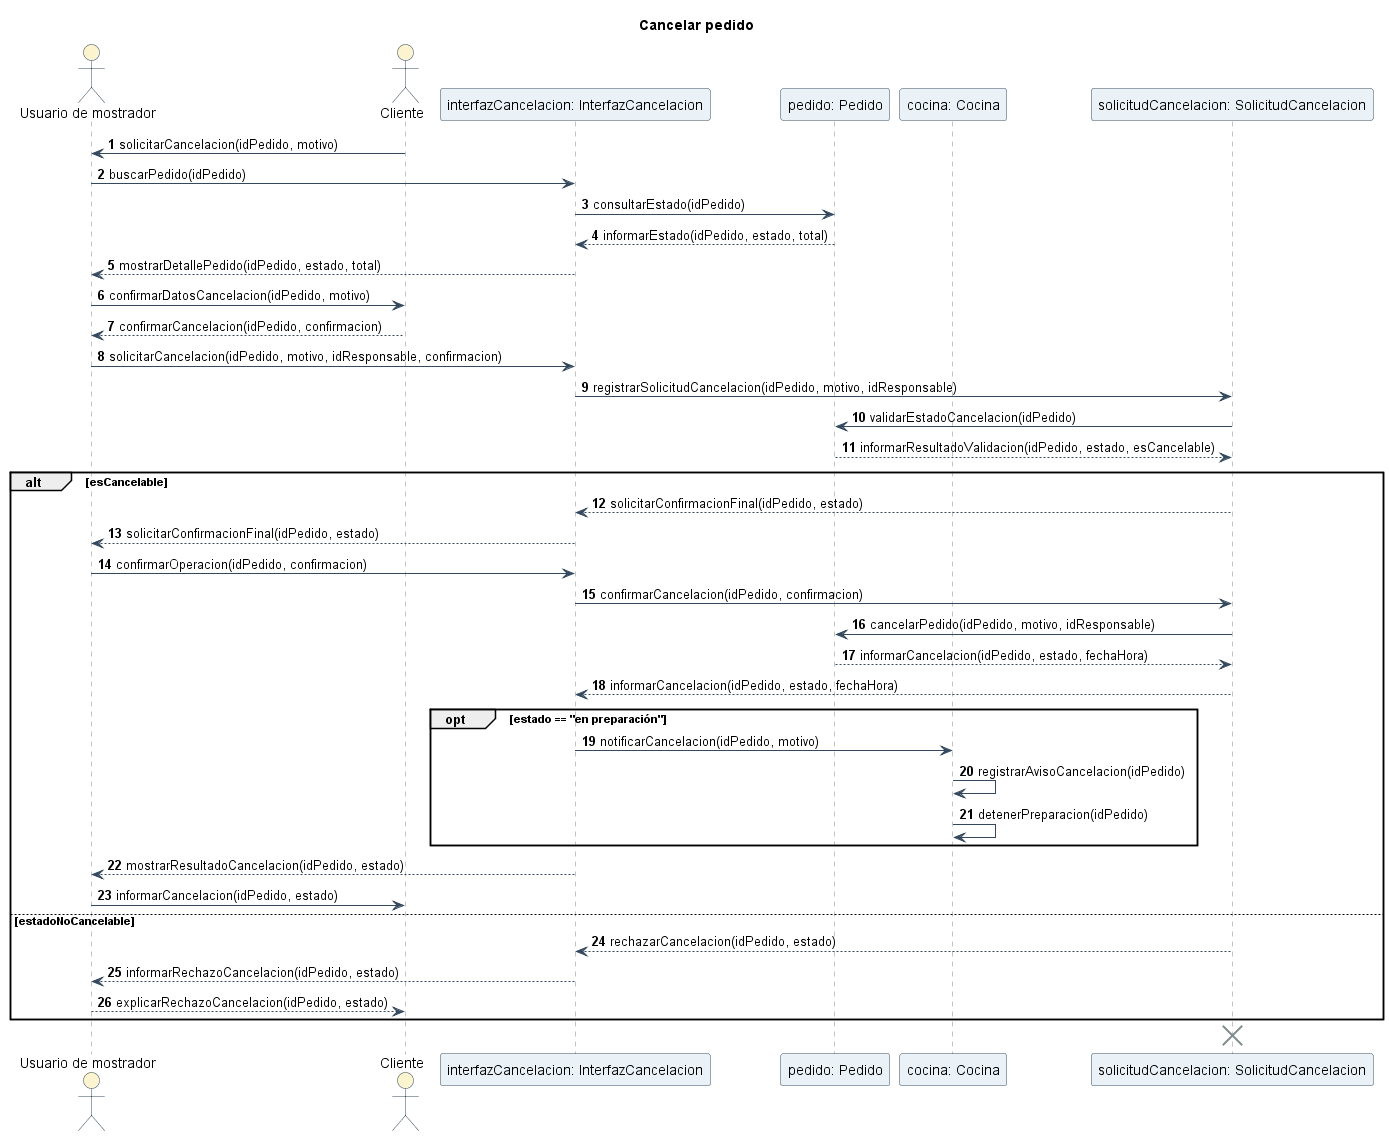

The diagram above was rendered by PlantUML. Its source (embedded in the PNG):
@startuml
title Cancelar pedido

skinparam shadowing false
skinparam sequence {
    ArrowColor #34495E
    LifeLineBorderColor #7F8C8D
    LifeLineBackgroundColor #F8F9F9
    ParticipantBorderColor #34495E
    ParticipantBackgroundColor #EAF2F8
    ActorBorderColor #34495E
    ActorBackgroundColor #FCF3CF
    BoxBorderColor #85929E
    BoxBackgroundColor #F8F9F9
}

autonumber

actor "Usuario de mostrador" as usuario
actor "Cliente" as cliente
participant "interfazCancelacion: InterfazCancelacion" as interfaz
participant "pedido: Pedido" as pedido
participant "cocina: Cocina" as cocina
participant "solicitudCancelacion: SolicitudCancelacion" as solicitud

cliente -> usuario : solicitarCancelacion(idPedido, motivo)
usuario -> interfaz : buscarPedido(idPedido)
interfaz -> pedido : consultarEstado(idPedido)
pedido --> interfaz : informarEstado(idPedido, estado, total)
interfaz --> usuario : mostrarDetallePedido(idPedido, estado, total)

usuario -> cliente : confirmarDatosCancelacion(idPedido, motivo)
cliente --> usuario : confirmarCancelacion(idPedido, confirmacion)
usuario -> interfaz : solicitarCancelacion(idPedido, motivo, idResponsable, confirmacion)
interfaz -> solicitud : registrarSolicitudCancelacion(idPedido, motivo, idResponsable)
solicitud -> pedido : validarEstadoCancelacion(idPedido)
pedido --> solicitud : informarResultadoValidacion(idPedido, estado, esCancelable)

alt esCancelable
    solicitud --> interfaz : solicitarConfirmacionFinal(idPedido, estado)
    interfaz --> usuario : solicitarConfirmacionFinal(idPedido, estado)
    usuario -> interfaz : confirmarOperacion(idPedido, confirmacion)
    interfaz -> solicitud : confirmarCancelacion(idPedido, confirmacion)
    solicitud -> pedido : cancelarPedido(idPedido, motivo, idResponsable)
    pedido --> solicitud : informarCancelacion(idPedido, estado, fechaHora)
    solicitud --> interfaz : informarCancelacion(idPedido, estado, fechaHora)

    opt estado == "en preparación"
        interfaz -> cocina : notificarCancelacion(idPedido, motivo)
        cocina -> cocina : registrarAvisoCancelacion(idPedido)
        cocina -> cocina : detenerPreparacion(idPedido)
    end

    interfaz --> usuario : mostrarResultadoCancelacion(idPedido, estado)
    usuario -> cliente : informarCancelacion(idPedido, estado)
else estadoNoCancelable
    solicitud --> interfaz : rechazarCancelacion(idPedido, estado)
    interfaz --> usuario : informarRechazoCancelacion(idPedido, estado)
    usuario --> cliente : explicarRechazoCancelacion(idPedido, estado)
end

destroy solicitud
@enduml